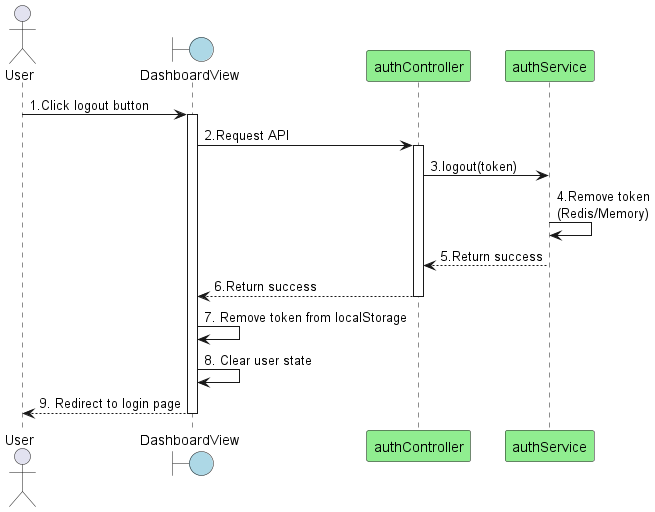

The diagram above was rendered by PlantUML. Its source (embedded in the PNG):
@startuml

actor User as "User"
boundary "DashboardView" as View #lightblue
participant "authController" as Controller #lightgreen
participant "authService" as Service #lightgreen

User -> View: 1.Click logout button
activate View

View -> Controller: 2.Request API
activate Controller

Controller -> Service: 3.logout(token)

Service -> Service: 4.Remove token\n(Redis/Memory)
Service --> Controller: 5.Return success
deactivate Service
    
Controller --> View: 6.Return success
deactivate Controller

View -> View: 7. Remove token from localStorage
View -> View: 8. Clear user state
View --> User: 9. Redirect to login page

deactivate View

@enduml